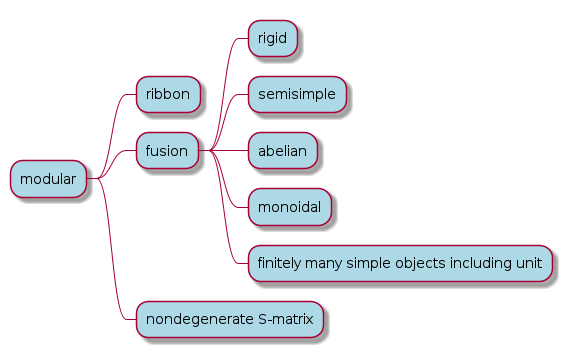

The diagram above was rendered by PlantUML. Its source (embedded in the PNG):
@startmindmap modularmap
skinparam backgroundColor transparent
*[#LightBlue] modular
**[#LightBlue] ribbon
**[#LightBlue] fusion
***[#LightBlue] rigid
***[#LightBlue] semisimple
***[#LightBlue] abelian
***[#LightBlue] monoidal
***[#LightBlue] finitely many simple objects including unit
**[#LightBlue] nondegenerate S-matrix
@endmindmap